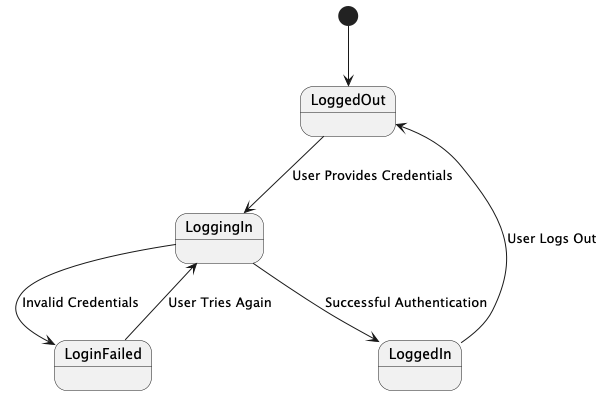

The diagram above was rendered by PlantUML. Its source (embedded in the PNG):
@startuml
[*] --> LoggedOut
LoggedOut --> LoggingIn : User Provides Credentials
LoggingIn --> LoggedIn : Successful Authentication
LoggingIn --> LoginFailed : Invalid Credentials
LoginFailed --> LoggingIn : User Tries Again
LoggedIn --> LoggedOut : User Logs Out
@enduml